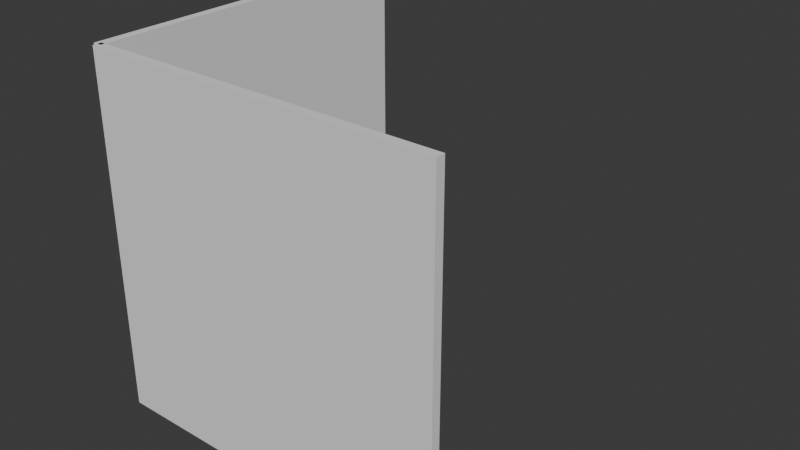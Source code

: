 # Source: FI-001_CornerWall.blend  (saved by Blender 4.2.66; exported with 4.5.12 LTS)
import bpy
from mathutils import Matrix  # noqa: F401  (used for matrix-valued properties, if any)

bpy.ops.wm.read_factory_settings(use_empty=True)
scene = bpy.context.scene
scene.name = 'Scene'

# ---- collections
col_collection = bpy.data.collections.new('Collection'); scene.collection.children.link(col_collection)

# ---- world
world_world = bpy.data.worlds.new('World'); scene.world = world_world
world_world.use_nodes = True; world_world.node_tree.nodes.clear()
_N = world_world.node_tree.nodes; _L = world_world.node_tree.links
n0 = _N.new('ShaderNodeOutputWorld'); n0.name = 'World Output'; n0.location = (300, 300)
n1 = _N.new('ShaderNodeBackground'); n1.name = 'Background'; n1.location = (10, 300)
n1.inputs[0].default_value = (0.05088, 0.05088, 0.05088, 1.0)
_L.new(n1.outputs[0], n0.inputs[0])
n0.is_active_output = True
world_world.color = (0.05088, 0.05088, 0.05088)
world_world.sun_shadow_jitter_overblur = 0.0

# ---- meshes
me_cube_003 = bpy.data.meshes.new('Cube.003')
me_cube_003.from_pydata([(-1.0, 0.0, 0.00235), (-1.0, 0.0, 8.718), (-1.0, 20.0, 0.00235), (-1.0, 20.0, 8.718), (1.0, 0.0, 0.00235), (1.0, 0.0, 8.718), (1.0, 20.0, 0.00235), (1.0, 20.0, 8.718), (-6.115e-06, 20.25, 0.00235), (-6.115e-06, 20.25, 8.718), (80.0, 20.25, 0.00235), (80.0, 20.25, 8.718), (-5.964e-06, 19.75, 0.00235), (-5.964e-06, 19.75, 8.718), (80.0, 19.75, 0.00235), (80.0, 19.75, 8.718)], [], [(0, 1, 3, 2), (2, 3, 7, 6), (6, 7, 5, 4), (4, 5, 1, 0), (2, 6, 4, 0), (7, 3, 1, 5), (8, 9, 11, 10), (10, 11, 15, 14), (14, 15, 13, 12), (12, 13, 9, 8), (10, 14, 12, 8), (15, 11, 9, 13)])
_uv = me_cube_003.uv_layers.new(name='UVMap')
_uv.uv.foreach_set('vector', [0.375, 0.0, 0.625, 0.0, 0.625, 0.25, 0.375, 0.25, 0.375, 0.25, 0.625, 0.25, 0.625, 0.5, 0.375, 0.5, 0.375, 0.5, 0.625, 0.5, 0.625, 0.75, 0.375, 0.75, 0.375, 0.75, 0.625, 0.75, 0.625, 1.0, 0.375, 1.0, 0.125, 0.5, 0.375, 0.5, 0.375, 0.75, 0.125, 0.75, 0.625, 0.5, 0.875, 0.5, 0.875, 0.75, 0.625, 0.75, 0.375, 0.0, 0.625, 0.0, 0.625, 0.25, 0.375, 0.25, 0.375, 0.25, 0.625, 0.25, 0.625, 0.5, 0.375, 0.5, 0.375, 0.5, 0.625, 0.5, 0.625, 0.75, 0.375, 0.75, 0.375, 0.75, 0.625, 0.75, 0.625, 1.0, 0.375, 1.0, 0.125, 0.5, 0.375, 0.5, 0.375, 0.75, 0.125, 0.75, 0.625, 0.5, 0.875, 0.5, 0.875, 0.75, 0.625, 0.75])
me_cube_003.update()

# ---- objects
ob_cornerwall = bpy.data.objects.new('CornerWall', me_cube_003)

# ---- transforms, parenting, visibility, modifiers, constraints
ob_cornerwall.location = (2.0, 0.0, -2.0)
ob_cornerwall.rotation_euler = (0.0, -0.0, 1.571)
ob_cornerwall.scale = (0.025, 0.1, 0.2295)

# ---- collection membership
col_collection.objects.link(ob_cornerwall)

# ---- scene / render settings (as saved in the file)
scene.frame_start = 1; scene.frame_end = 250; scene.frame_set(1)
scene.render.engine = 'BLENDER_EEVEE_NEXT'
bpy.context.view_layer.update()

# ---- added for rendering (the .blend has no active camera and no usable light): camera, sun
cam_auto = bpy.data.cameras.new('AutoCamera')
cam_auto.lens = 50.0
cam_auto.sensor_width = 36.0
cam_auto.clip_end = 1000.0
ob_auto_camera = bpy.data.objects.new('AutoCamera', cam_auto)
scene.collection.objects.link(ob_auto_camera)
ob_auto_camera.location = (4.21934, -2.8907, 1.58601)
ob_auto_camera.rotation_euler = (1.09748, -7.21219e-08, 0.694738)
scene.camera = ob_auto_camera
light_auto_sun = bpy.data.lights.new('AutoSun', 'SUN')
light_auto_sun.energy = 3.0
light_auto_sun.angle = 0.0523599
ob_auto_sun = bpy.data.objects.new('AutoSun', light_auto_sun)
scene.collection.objects.link(ob_auto_sun)
ob_auto_sun.rotation_euler = (0.872665, 0.174533, 0.523599)
bpy.context.view_layer.update()
